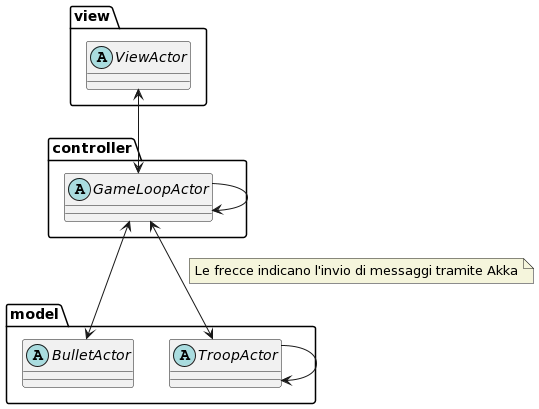

The diagram above was rendered by PlantUML. Its source (embedded in the PNG):
@startuml
'https://plantuml.com/class-diagram

package model{
    abstract TroopActor
    abstract BulletActor
}

package view{
    abstract ViewActor
}

package controller{
    abstract GameLoopActor
}

GameLoopActor <-down-> TroopActor
note on link #beige: Le frecce indicano l'invio di messaggi tramite Akka
GameLoopActor <-left-> BulletActor
GameLoopActor <-up-> ViewActor
GameLoopActor --> GameLoopActor
TroopActor --> TroopActor
@enduml